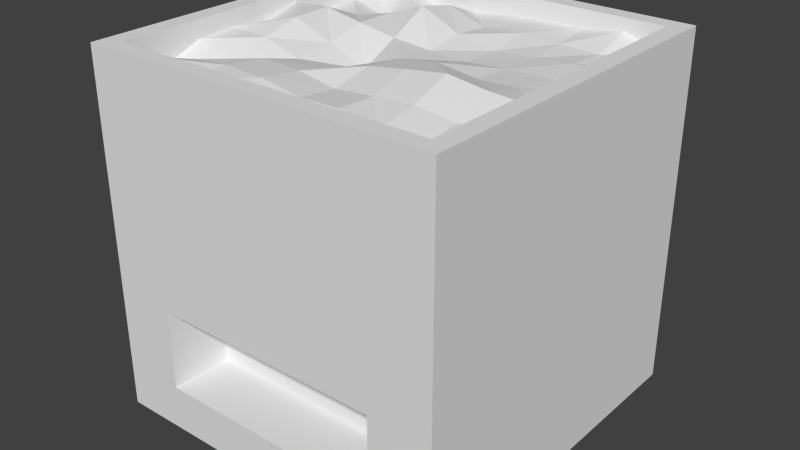 # Source: FirePit.blend  (saved by Blender 2.72.0; exported with 4.5.12 LTS)
import bpy
from mathutils import Matrix  # noqa: F401  (used for matrix-valued properties, if any)

bpy.ops.wm.read_factory_settings(use_empty=True)
scene = bpy.context.scene
scene.name = 'Scene'

# ---- collections
col_collection_1 = bpy.data.collections.new('Collection 1'); scene.collection.children.link(col_collection_1)

# ---- materials (node trees are filled in below, after node groups)
mat_material = bpy.data.materials.new('Material')
mat_material.alpha_threshold = 0.0
mat_material.use_transparent_shadow = False
mat_material.roughness = 0.5
mat_material.line_color = (0.0, 0.0, 0.0, 1.0)

# ---- material node trees

# ---- world
world_world = bpy.data.worlds.new('World'); scene.world = world_world
world_world.color = (0.05088, 0.05088, 0.05088)
world_world.use_sun_shadow = False
world_world.sun_shadow_jitter_overblur = 0.0
world_world.cycles.sampling_method = 'MANUAL'
world_world.cycles.sample_map_resolution = 256

# ---- meshes
me_plane = bpy.data.meshes.new('Plane')
me_plane.from_pydata([(0.0, 0.0, 0.0), (0.0, -0.1125, 0.01099), (0.0, -0.225, -0.01226), (0.0, -0.3375, 0.0004116), (0.1125, 0.0, 0.01449), (0.225, 0.0, 0.0006957), (0.3375, 0.0, 0.004395), (0.0, 0.1125, -0.009097), (0.0, 0.225, 0.005694), (0.0, 0.3375, -0.003796), (-0.1125, 0.0, -0.05172), (-0.225, 0.0, -0.00907), (-0.3375, 0.0, 0.0366), (-0.1125, -0.1125, -0.02051), (-0.1125, -0.225, 0.005464), (-0.1125, -0.3375, 0.01912), (-0.225, -0.1125, -0.01996), (-0.225, -0.225, 0.01001), (-0.225, -0.3375, 0.02353), (-0.3375, -0.1125, 0.01151), (-0.3375, -0.225, -0.02431), (-0.3375, -0.3375, 0.01322), (0.1125, -0.1125, 0.02859), (0.225, -0.1125, 0.04371), (0.3375, -0.1125, 0.02973), (0.1125, -0.225, -0.002399), (0.225, -0.225, 0.005278), (0.3375, -0.225, -0.006657), (0.1125, -0.3375, 0.002666), (0.225, -0.3375, -0.01569), (0.3375, -0.3375, -0.02419), (0.1125, 0.1125, -0.01362), (0.1125, 0.225, -0.01514), (0.1125, 0.3375, 0.003257), (0.225, 0.1125, -0.006169), (0.225, 0.225, -0.008616), (0.225, 0.3375, -0.002199), (0.3375, 0.1125, -0.002647), (0.3375, 0.225, 0.002129), (0.3375, 0.3375, -0.004998), (-0.1125, 0.1125, 0.0001693), (-0.225, 0.1125, 0.01785), (-0.3375, 0.1125, 0.03758), (-0.1125, 0.225, 0.05652), (-0.225, 0.225, 0.01673), (-0.3375, 0.225, -0.008213), (-0.1125, 0.3375, 0.03349), (-0.225, 0.3375, -0.006244), (-0.3375, 0.3375, -0.04346), (-0.45, 0.3375, -0.00776), (-0.45, 0.225, -0.01627), (-0.45, 0.1125, 0.03151), (-0.45, 0.0, 0.00496), (-0.45, -0.1125, 0.0153), (-0.45, -0.225, 0.01125), (-0.45, -0.3375, -0.03079), (-0.3375, -0.45, 0.04737), (-0.225, -0.45, 0.02253), (-0.1125, -0.45, 0.007287), (0.0, -0.45, -0.01007), (0.1125, -0.45, -0.05811), (0.225, -0.45, -0.02416), (0.3375, -0.45, 0.02351), (0.45, -0.3375, -0.01254), (0.45, -0.225, -0.01865), (0.45, -0.1125, 0.02344), (0.45, 0.0, 0.0339), (0.45, 0.1125, -0.0004997), (0.45, 0.225, 0.006362), (0.45, 0.3375, -0.01682), (0.3375, 0.45, 0.02634), (0.225, 0.45, 0.009988), (0.1125, 0.45, 0.008003), (0.0, 0.45, 0.002824), (-0.1125, 0.45, -0.01104), (-0.225, 0.45, -0.01635), (-0.3375, 0.45, 0.01184), (-0.45, -0.45, 0.0009497), (0.45, -0.45, 0.01266), (-0.45, 0.45, -0.003905), (0.45, 0.45, -0.009266)], [], [(0, 10, 13, 1), (1, 13, 14, 2), (2, 14, 15, 3), (3, 15, 58, 59), (10, 11, 16, 13), (13, 16, 17, 14), (14, 17, 18, 15), (15, 18, 57, 58), (11, 12, 19, 16), (16, 19, 20, 17), (17, 20, 21, 18), (18, 21, 56, 57), (12, 52, 53, 19), (19, 53, 54, 20), (20, 54, 55, 21), (21, 55, 77, 56), (0, 1, 22, 4), (4, 22, 23, 5), (5, 23, 24, 6), (6, 24, 65, 66), (1, 2, 25, 22), (22, 25, 26, 23), (23, 26, 27, 24), (24, 27, 64, 65), (2, 3, 28, 25), (25, 28, 29, 26), (26, 29, 30, 27), (27, 30, 63, 64), (3, 59, 60, 28), (28, 60, 61, 29), (29, 61, 62, 30), (30, 62, 78, 63), (0, 4, 31, 7), (7, 31, 32, 8), (8, 32, 33, 9), (9, 33, 72, 73), (4, 5, 34, 31), (31, 34, 35, 32), (32, 35, 36, 33), (33, 36, 71, 72), (5, 6, 37, 34), (34, 37, 38, 35), (35, 38, 39, 36), (36, 39, 70, 71), (6, 66, 67, 37), (37, 67, 68, 38), (38, 68, 69, 39), (39, 69, 80, 70), (0, 7, 40, 10), (10, 40, 41, 11), (11, 41, 42, 12), (12, 42, 51, 52), (7, 8, 43, 40), (40, 43, 44, 41), (41, 44, 45, 42), (42, 45, 50, 51), (8, 9, 46, 43), (43, 46, 47, 44), (44, 47, 48, 45), (45, 48, 49, 50), (9, 73, 74, 46), (46, 74, 75, 47), (47, 75, 76, 48), (48, 76, 79, 49)])
_uv = me_plane.uv_layers.new(name='UVMap')
_uv.uv.foreach_set('vector', [0.5, 0.5, 0.5, 0.625, 0.375, 0.625, 0.375, 0.5, 0.375, 0.5, 0.375, 0.625, 0.25, 0.625, 0.25, 0.5, 0.25, 0.5, 0.25, 0.625, 0.125, 0.625, 0.125, 0.5, 0.125, 0.5, 0.125, 0.625, 1.25e-07, 0.625, 9.973e-08, 0.5, 0.5, 0.625, 0.5, 0.75, 0.375, 0.75, 0.375, 0.625, 0.375, 0.625, 0.375, 0.75, 0.25, 0.75, 0.25, 0.625, 0.25, 0.625, 0.25, 0.75, 0.125, 0.75, 0.125, 0.625, 0.125, 0.625, 0.125, 0.75, 1.503e-07, 0.75, 1.25e-07, 0.625, 0.5, 0.75, 0.5, 0.875, 0.375, 0.875, 0.375, 0.75, 0.375, 0.75, 0.375, 0.875, 0.25, 0.875, 0.25, 0.75, 0.25, 0.75, 0.25, 0.875, 0.125, 0.875, 0.125, 0.75, 0.125, 0.75, 0.125, 0.875, 1.757e-07, 0.875, 1.503e-07, 0.75, 0.5, 0.875, 0.5, 1.0, 0.375, 1.0, 0.375, 0.875, 0.375, 0.875, 0.375, 1.0, 0.25, 1.0, 0.25, 0.875, 0.25, 0.875, 0.25, 1.0, 0.125, 1.0, 0.125, 0.875, 0.125, 0.875, 0.125, 1.0, 2.012e-07, 1.0, 1.757e-07, 0.875, 0.5, 0.5, 0.375, 0.5, 0.375, 0.375, 0.5, 0.375, 0.5, 0.375, 0.375, 0.375, 0.375, 0.25, 0.5, 0.25, 0.5, 0.25, 0.375, 0.25, 0.375, 0.125, 0.5, 0.125, 0.5, 0.125, 0.375, 0.125, 0.375, 1.25e-07, 0.5, 9.973e-08, 0.375, 0.5, 0.25, 0.5, 0.25, 0.375, 0.375, 0.375, 0.375, 0.375, 0.25, 0.375, 0.25, 0.25, 0.375, 0.25, 0.375, 0.25, 0.25, 0.25, 0.25, 0.125, 0.375, 0.125, 0.375, 0.125, 0.25, 0.125, 0.25, 1.503e-07, 0.375, 1.25e-07, 0.25, 0.5, 0.125, 0.5, 0.125, 0.375, 0.25, 0.375, 0.25, 0.375, 0.125, 0.375, 0.125, 0.25, 0.25, 0.25, 0.25, 0.25, 0.125, 0.25, 0.125, 0.125, 0.25, 0.125, 0.25, 0.125, 0.125, 0.125, 0.125, 1.757e-07, 0.25, 1.503e-07, 0.125, 0.5, 9.973e-08, 0.5, 7.466e-08, 0.375, 0.125, 0.375, 0.125, 0.375, 7.466e-08, 0.375, 4.971e-08, 0.25, 0.125, 0.25, 0.125, 0.25, 4.971e-08, 0.25, 2.484e-08, 0.125, 0.125, 0.125, 0.125, 0.125, 2.484e-08, 0.125, 0.0, 2.012e-07, 0.125, 1.757e-07, 0.5, 0.5, 0.5, 0.375, 0.625, 0.375, 0.625, 0.5, 0.625, 0.5, 0.625, 0.375, 0.75, 0.375, 0.75, 0.5, 0.75, 0.5, 0.75, 0.375, 0.875, 0.375, 0.875, 0.5, 0.875, 0.5, 0.875, 0.375, 1.0, 0.375, 1.0, 0.5, 0.5, 0.375, 0.5, 0.25, 0.625, 0.25, 0.625, 0.375, 0.625, 0.375, 0.625, 0.25, 0.75, 0.25, 0.75, 0.375, 0.75, 0.375, 0.75, 0.25, 0.875, 0.25, 0.875, 0.375, 0.875, 0.375, 0.875, 0.25, 1.0, 0.25, 1.0, 0.375, 0.5, 0.25, 0.5, 0.125, 0.625, 0.125, 0.625, 0.25, 0.625, 0.25, 0.625, 0.125, 0.75, 0.125, 0.75, 0.25, 0.75, 0.25, 0.75, 0.125, 0.875, 0.125, 0.875, 0.25, 0.875, 0.25, 0.875, 0.125, 1.0, 0.125, 1.0, 0.25, 0.5, 0.125, 0.5, 9.973e-08, 0.625, 7.466e-08, 0.625, 0.125, 0.625, 0.125, 0.625, 7.466e-08, 0.75, 4.971e-08, 0.75, 0.125, 0.75, 0.125, 0.75, 4.971e-08, 0.875, 2.484e-08, 0.875, 0.125, 0.875, 0.125, 0.875, 2.484e-08, 1.0, 0.0, 1.0, 0.125, 0.5, 0.5, 0.625, 0.5, 0.625, 0.625, 0.5, 0.625, 0.5, 0.625, 0.625, 0.625, 0.625, 0.75, 0.5, 0.75, 0.5, 0.75, 0.625, 0.75, 0.625, 0.875, 0.5, 0.875, 0.5, 0.875, 0.625, 0.875, 0.625, 1.0, 0.5, 1.0, 0.625, 0.5, 0.75, 0.5, 0.75, 0.625, 0.625, 0.625, 0.625, 0.625, 0.75, 0.625, 0.75, 0.75, 0.625, 0.75, 0.625, 0.75, 0.75, 0.75, 0.75, 0.875, 0.625, 0.875, 0.625, 0.875, 0.75, 0.875, 0.75, 1.0, 0.625, 1.0, 0.75, 0.5, 0.875, 0.5, 0.875, 0.625, 0.75, 0.625, 0.75, 0.625, 0.875, 0.625, 0.875, 0.75, 0.75, 0.75, 0.75, 0.75, 0.875, 0.75, 0.875, 0.875, 0.75, 0.875, 0.75, 0.875, 0.875, 0.875, 0.875, 1.0, 0.75, 1.0, 0.875, 0.5, 1.0, 0.5, 1.0, 0.625, 0.875, 0.625, 0.875, 0.625, 1.0, 0.625, 1.0, 0.75, 0.875, 0.75, 0.875, 0.75, 1.0, 0.75, 1.0, 0.875, 0.875, 0.875, 0.875, 0.875, 1.0, 0.875, 1.0, 1.0, 0.875, 1.0])
me_plane.use_remesh_preserve_volume = False
me_plane.use_remesh_preserve_attributes = False
me_plane.use_mirror_vertex_groups = False
me_plane.update()
me_cube = bpy.data.meshes.new('Cube')
me_cube.from_pydata([(1.0, 1.0, -1.0), (1.0, -1.0, -1.0), (-1.0, -1.0, -1.0), (-1.0, 1.0, -1.0), (1.0, 1.0, 1.0), (1.0, -1.0, 1.0), (-1.0, -1.0, 1.0), (-1.0, 1.0, 1.0), (0.9, 1.0, -1.0), (0.9, -1.0, -1.0), (0.9, 1.0, 1.0), (0.9, -1.0, 1.0), (-0.9, 1.0, -1.0), (-0.9, -1.0, -1.0), (-0.9, 1.0, 1.0), (-0.9, -1.0, 1.0), (1.0, -0.9, -1.0), (-1.0, -0.9, -1.0), (1.0, -0.9, 1.0), (-1.0, -0.9, 1.0), (0.9, -0.9, -1.0), (0.9, -0.9, 1.0), (-0.9, -0.9, -1.0), (-0.9, -0.9, 1.0), (-1.0, 0.9, -1.0), (-1.0, 0.9, 1.0), (0.9, 0.9, -1.0), (-0.9, 0.9, -1.0), (1.0, 0.9, -1.0), (1.0, 0.9, 1.0), (0.9, 0.9, 1.0), (-0.9, 0.9, 1.0), (-1.0, 0.9, -1.0), (-1.0, 0.9, 1.0), (0.9, 0.9, -1.0), (-0.9, 0.9, -1.0), (1.0, 0.9, -1.0), (1.0, 0.9, 1.0), (0.9, 0.9, 1.0), (-0.9, 0.9, 1.0), (0.9, -0.9, 1.0), (-0.9, -0.9, 1.0), (0.9, 0.9, 1.0), (-0.9, 0.9, 1.0), (0.9, -0.9, 0.75), (-0.9, -0.9, 0.75), (0.9, 0.9, 0.75), (-0.9, 0.9, 0.75), (1.0, 1.0, -0.75), (1.0, -1.0, -0.75), (-1.0, -1.0, -0.75), (-1.0, 1.0, -0.75), (0.9, -1.0, -0.75), (0.9, 1.0, -0.75), (-0.9, -1.0, -0.75), (-0.9, 1.0, -0.75), (1.0, -0.9, -0.75), (-1.0, -0.9, -0.75), (-1.0, 0.9, -0.75), (1.0, 0.9, -0.75), (1.0, 1.0, -0.3), (1.0, -1.0, -0.3), (-1.0, -1.0, -0.3), (-1.0, 1.0, -0.3), (0.9, 1.0, -0.3), (-0.9, 1.0, -0.3), (0.9, -1.0, -0.3), (-0.9, -1.0, -0.3), (1.0, -0.9, -0.3), (-1.0, -0.9, -0.3), (-1.0, 0.9, -0.3), (1.0, 0.9, -0.3), (-0.65, 1.0, -1.0), (-0.65, -1.0, -1.0), (-0.65, 1.0, 1.0), (-0.65, -1.0, 1.0), (-0.65, -0.9, -1.0), (-0.65, -0.9, 1.0), (-0.65, 0.9, -1.0), (-0.65, 0.9, 1.0), (-0.65, -0.9, 1.0), (-0.65, 0.9, 1.0), (-0.65, -0.9, 0.75), (-0.65, 0.9, 0.75), (-0.65, -1.0, -0.75), (-0.65, 1.0, -0.75), (-0.65, -1.0, -0.3), (-0.65, 1.0, -0.3), (0.65, 1.0, -1.0), (0.65, -1.0, -1.0), (0.65, 1.0, 1.0), (0.65, -1.0, 1.0), (0.65, -0.9, 1.0), (0.65, 0.9, 1.0), (0.65, -0.9, 1.0), (0.65, 0.9, 1.0), (0.65, -0.9, 0.75), (0.65, 0.9, 0.75), (0.65, -0.9, -1.0), (0.65, 0.9, -1.0), (0.65, -1.0, -0.75), (0.65, 1.0, -0.75), (0.65, -1.0, -0.3), (0.65, 1.0, -0.3), (-0.65, -1.0, -0.75), (-0.65, -1.0, -0.3), (0.65, -1.0, -0.75), (0.65, -1.0, -0.3), (-0.65, -0.65, -0.75), (-0.65, -0.65, -0.3), (0.65, -0.65, -0.75), (0.65, -0.65, -0.3)], [(24, 32), (25, 33), (26, 34), (27, 35), (28, 36), (29, 37), (30, 38), (31, 39)], [(13, 2, 17), (19, 6, 15), (68, 18, 5), (15, 6, 62), (25, 7, 63), (12, 3, 51), (1, 9, 20), (21, 11, 5), (5, 11, 66), (0, 8, 53), (73, 13, 22), (23, 15, 75), (86, 75, 15), (72, 12, 55), (22, 17, 24), (25, 19, 23), (29, 18, 68), (6, 19, 69), (16, 20, 26), (30, 21, 18), (76, 22, 27), (31, 43, 81), (19, 25, 70), (12, 27, 24), (14, 7, 25), (60, 4, 29), (0, 28, 26), (4, 10, 30), (72, 78, 27), (74, 14, 31), (43, 47, 83), (23, 41, 43), (30, 42, 40), (21, 40, 94), (47, 45, 82), (41, 45, 47), (40, 42, 46), (40, 44, 96), (16, 56, 49), (13, 54, 50), (58, 51, 3), (55, 51, 63), (1, 49, 52), (60, 48, 53), (73, 84, 54), (85, 55, 65), (59, 56, 16), (50, 57, 17), (57, 58, 24), (0, 48, 59), (68, 61, 49), (67, 62, 50), (70, 63, 51), (61, 66, 52), (84, 86, 67), (71, 68, 56), (62, 69, 57), (69, 70, 58), (60, 71, 59), (65, 63, 7), (4, 60, 64), (87, 65, 14), (98, 89, 73), (77, 75, 91), (102, 91, 75), (88, 72, 85), (99, 98, 76), (79, 81, 95), (88, 99, 78), (90, 74, 79), (81, 83, 97), (77, 80, 41), (97, 83, 82), (80, 82, 45), (100, 84, 73), (101, 85, 87), (102, 107, 106), (103, 87, 74), (92, 94, 80), (80, 94, 96), (9, 89, 98), (92, 91, 11), (66, 11, 91), (8, 88, 101), (20, 98, 99), (93, 95, 42), (8, 26, 99), (10, 90, 93), (95, 97, 46), (97, 96, 44), (9, 52, 100), (53, 101, 103), (52, 66, 102), (64, 103, 90), (107, 111, 110), (86, 105, 107), (100, 106, 104), (84, 104, 105), (110, 111, 109), (105, 109, 111), (106, 110, 108), (105, 104, 108), (100, 52, 102), (22, 13, 17), (23, 19, 15), (61, 68, 5), (67, 15, 62), (70, 25, 63), (55, 12, 51), (16, 1, 20), (18, 21, 5), (61, 5, 66), (48, 0, 53), (76, 73, 22), (77, 23, 75), (67, 86, 15), (85, 72, 55), (27, 22, 24), (31, 25, 23), (71, 29, 68), (62, 6, 69), (28, 16, 26), (29, 30, 18), (78, 76, 27), (79, 31, 81), (69, 19, 70), (3, 12, 24), (31, 14, 25), (71, 60, 29), (8, 0, 26), (29, 4, 30), (12, 72, 27), (79, 74, 31), (81, 43, 83), (31, 23, 43), (21, 30, 40), (92, 21, 94), (83, 47, 82), (43, 41, 47), (44, 40, 46), (94, 40, 96), (1, 16, 49), (2, 13, 50), (24, 58, 3), (65, 55, 63), (9, 1, 52), (64, 60, 53), (13, 73, 54), (87, 85, 65), (28, 59, 16), (2, 50, 17), (17, 57, 24), (28, 0, 59), (56, 68, 49), (54, 67, 50), (58, 70, 51), (49, 61, 52), (54, 84, 67), (59, 71, 56), (50, 62, 57), (57, 69, 58), (48, 60, 59), (14, 65, 7), (10, 4, 64), (74, 87, 14), (76, 98, 73), (92, 77, 91), (86, 102, 75), (101, 88, 85), (78, 99, 76), (93, 79, 95), (72, 88, 78), (93, 90, 79), (95, 81, 97), (23, 77, 41), (96, 97, 82), (41, 80, 45), (89, 100, 73), (103, 101, 87), (100, 102, 106), (90, 103, 74), (77, 92, 80), (82, 80, 96), (20, 9, 98), (21, 92, 11), (102, 66, 91), (53, 8, 101), (26, 20, 99), (30, 93, 42), (88, 8, 99), (30, 10, 93), (42, 95, 46), (46, 97, 44), (89, 9, 100), (64, 53, 103), (10, 64, 90), (106, 107, 110), (102, 86, 107), (84, 100, 104), (86, 84, 105), (108, 110, 109), (107, 105, 111), (104, 106, 108), (109, 105, 108)])
_uv = me_cube.uv_layers.new(name='UVMap')
_uv.uv.foreach_set('vector', [0.6667, 0.65, 0.6667, 0.6667, 0.65, 0.6667, 0.35, 0.3333, 0.3333, 0.3333, 0.3333, 0.3167, 0.1167, 0.3167, 0.3333, 0.3167, 0.3333, 0.3333, 1.0, 0.9833, 1.0, 1.0, 0.7833, 1.0, 0.0, 0.35, 0.0, 0.3333, 0.2167, 0.3333, 0.6667, 0.01667, 0.6667, 1.987e-08, 0.7083, 1.987e-08, 0.6667, 0.3333, 0.6667, 0.35, 0.65, 0.35, 0.35, 0.01667, 0.3333, 0.01667, 0.3333, 7.947e-08, 1.0, 0.6667, 1.0, 0.6833, 0.7833, 0.6833, 0.6667, 0.3333, 0.6667, 0.3167, 0.7083, 0.3167, 0.6667, 0.6083, 0.6667, 0.65, 0.65, 0.65, 0.35, 0.3167, 0.3333, 0.3167, 0.3333, 0.275, 0.7833, 0.9417, 1.0, 0.9417, 1.0, 0.9833, 0.6667, 0.05833, 0.6667, 0.01667, 0.7083, 0.01667, 0.65, 0.65, 0.65, 0.6667, 0.35, 0.6667, 0.65, 0.3333, 0.35, 0.3333, 0.35, 0.3167, 0.3333, 0.01667, 0.3333, 0.3167, 0.1167, 0.3167, 6.954e-08, 0.6667, 6.954e-08, 0.65, 0.2167, 0.65, 0.65, 0.3333, 0.65, 0.35, 0.35, 0.35, 0.65, 0.01667, 0.35, 0.01667, 0.35, 7.947e-08, 0.65, 0.6083, 0.65, 0.65, 0.35, 0.65, 0.0, 0.0, 0.0, 0.0, 0.0, 0.0, 6.954e-08, 0.65, 0.0, 0.35, 0.2167, 0.35, 0.3333, 0.65, 0.35, 0.65, 0.35, 0.6667, 0.6667, 0.3167, 0.6667, 0.3333, 0.65, 0.3333, 0.1167, 1.987e-08, 0.3333, 7.947e-08, 0.3333, 0.01667, 0.3333, 0.3333, 0.35, 0.3333, 0.35, 0.35, 0.6667, 0.0, 0.6667, 0.01667, 0.65, 0.01667, 0.3333, 0.6083, 0.35, 0.6083, 0.35, 0.65, 0.6667, 0.275, 0.6667, 0.3167, 0.65, 0.3167, 0.9, 0.3333, 0.9417, 0.3333, 0.9417, 0.375, 0.0, 0.0, 0.0, 0.0, 0.0, 0.0, 0.0, 0.0, 0.0, 0.0, 0.0, 0.0, 0.0, 0.0, 0.0, 0.0, 0.0, 0.0, 0.6667, 0.9667, 0.3667, 0.9667, 0.3667, 0.925, 0.8583, 0.3333, 0.9, 0.3333, 0.9, 0.6333, 0.3333, 0.6667, 0.3333, 0.9667, 0.2917, 0.9667, 0.0, 0.6667, 0.04167, 0.6667, 0.04167, 0.7083, 0.0, 0.3167, 0.04167, 0.3167, 0.04167, 0.3333, 0.6667, 0.9833, 0.7083, 0.9833, 0.7083, 1.0, 0.2917, 0.35, 0.2917, 0.3333, 0.3333, 0.3333, 0.7083, 0.01667, 0.7083, 1.987e-08, 0.7833, 1.987e-08, 0.6667, 0.6667, 0.7083, 0.6667, 0.7083, 0.6833, 0.7833, 0.3333, 0.7083, 0.3333, 0.7083, 0.3167, 0.6667, 0.9417, 0.7083, 0.9417, 0.7083, 0.9833, 0.7083, 0.05833, 0.7083, 0.01667, 0.7833, 0.01667, 0.04167, 0.01667, 0.04167, 0.3167, 0.0, 0.3167, 0.2917, 0.6667, 0.2917, 0.65, 0.3333, 0.65, 0.2917, 0.65, 0.2917, 0.35, 0.3333, 0.35, 3.974e-08, 0.0, 0.04167, 0.0, 0.04167, 0.01667, 0.1167, 0.3167, 0.1167, 0.3333, 0.04167, 0.3333, 0.7833, 0.9833, 0.7833, 1.0, 0.7083, 1.0, 0.2167, 0.35, 0.2167, 0.3333, 0.2917, 0.3333, 0.7833, 0.6667, 0.7833, 0.6833, 0.7083, 0.6833, 0.7083, 0.9417, 0.7833, 0.9417, 0.7833, 0.9833, 0.1167, 0.01667, 0.1167, 0.3167, 0.04167, 0.3167, 0.2167, 0.6667, 0.2167, 0.65, 0.2917, 0.65, 0.2167, 0.65, 0.2167, 0.35, 0.2917, 0.35, 0.1167, 1.987e-08, 0.1167, 0.01667, 0.04167, 0.01667, 0.7833, 0.01667, 0.7833, 1.987e-08, 1.0, 0.0, 1.0, 0.3333, 0.7833, 0.3333, 0.7833, 0.3167, 0.7833, 0.05833, 0.7833, 0.01667, 1.0, 0.01667, 0.65, 0.3917, 0.6667, 0.3917, 0.6667, 0.6083, 0.35, 0.275, 0.3333, 0.275, 0.3333, 0.05833, 0.7833, 0.725, 1.0, 0.725, 1.0, 0.9417, 0.6667, 0.275, 0.6667, 0.05833, 0.7083, 0.05833, 0.35, 0.3917, 0.65, 0.3917, 0.65, 0.6083, 0.0, 0.0, 0.0, 0.0, 0.0, 0.0, 0.3333, 0.3917, 0.35, 0.3917, 0.35, 0.6083, 0.6667, 0.05833, 0.6667, 0.275, 0.65, 0.275, 0.9, 0.375, 0.9417, 0.375, 0.9417, 0.5917, 0.0, 0.0, 0.0, 0.0, 0.0, 0.0, 0.6667, 0.7083, 0.6667, 0.925, 0.3667, 0.925, 1.987e-08, 0.925, 0.04167, 0.925, 0.04167, 0.9667, 0.7083, 0.725, 0.7083, 0.9417, 0.6667, 0.9417, 0.7083, 0.275, 0.7083, 0.05833, 0.7833, 0.05833, 0.0, 0.0, 0.0, 0.0, 0.0, 0.0, 0.7833, 0.275, 0.7833, 0.05833, 1.0, 0.05833, 0.0, 0.0, 0.0, 0.0, 0.0, 0.0, 1.987e-08, 0.925, 1.987e-08, 0.7083, 0.04167, 0.7083, 0.6667, 0.35, 0.6667, 0.3917, 0.65, 0.3917, 0.35, 0.05833, 0.3333, 0.05833, 0.3333, 0.01667, 0.7833, 0.6833, 1.0, 0.6833, 1.0, 0.725, 0.6667, 0.3167, 0.6667, 0.275, 0.7083, 0.275, 0.65, 0.35, 0.65, 0.3917, 0.35, 0.3917, 0.0, 0.0, 0.0, 0.0, 0.0, 0.0, 0.3333, 0.35, 0.35, 0.35, 0.35, 0.3917, 0.6667, 0.01667, 0.6667, 0.05833, 0.65, 0.05833, 0.9, 0.5917, 0.9417, 0.5917, 0.9417, 0.6333, 0.6667, 0.7083, 0.3667, 0.7083, 0.3667, 0.6667, 0.6667, 0.6833, 0.7083, 0.6833, 0.7083, 0.725, 0.7083, 0.3167, 0.7083, 0.275, 0.7833, 0.275, 0.7083, 0.6833, 0.7833, 0.6833, 0.7833, 0.725, 0.7833, 0.3167, 0.7833, 0.275, 1.0, 0.275, 0.1, 0.7417, 0.04167, 0.7417, 0.04167, 0.6667, 0.0, 0.0, 0.0, 0.0, 0.0, 0.0, 0.0, 0.0, 0.0, 0.0, 0.0, 0.0, 0.0, 0.0, 0.0, 0.0, 0.0, 0.0, 0.6667, 0.3333, 0.7417, 0.3333, 0.7417, 0.55, 0.8, 0.55, 0.7417, 0.55, 0.7417, 0.3333, 0.8583, 0.55, 0.8, 0.55, 0.8, 0.3333, 0.6667, 0.625, 0.6667, 0.55, 0.725, 0.55, 0.7083, 0.725, 0.7083, 0.6833, 0.7833, 0.725, 0.65, 0.65, 0.6667, 0.65, 0.65, 0.6667, 0.35, 0.3167, 0.35, 0.3333, 0.3333, 0.3167, 0.1167, 0.3333, 0.1167, 0.3167, 0.3333, 0.3333, 0.7833, 0.9833, 1.0, 0.9833, 0.7833, 1.0, 0.2167, 0.35, 0.0, 0.35, 0.2167, 0.3333, 0.7083, 0.01667, 0.6667, 0.01667, 0.7083, 1.987e-08, 0.65, 0.3333, 0.6667, 0.3333, 0.65, 0.35, 0.35, 7.947e-08, 0.35, 0.01667, 0.3333, 7.947e-08, 0.7833, 0.6667, 1.0, 0.6667, 0.7833, 0.6833, 0.7083, 0.3333, 0.6667, 0.3333, 0.7083, 0.3167, 0.65, 0.6083, 0.6667, 0.6083, 0.65, 0.65, 0.35, 0.275, 0.35, 0.3167, 0.3333, 0.275, 0.7833, 0.9833, 0.7833, 0.9417, 1.0, 0.9833, 0.7083, 0.05833, 0.6667, 0.05833, 0.7083, 0.01667, 0.35, 0.65, 0.65, 0.65, 0.35, 0.6667, 0.65, 0.3167, 0.65, 0.3333, 0.35, 0.3167, 0.1167, 0.01667, 0.3333, 0.01667, 0.1167, 0.3167, 0.2167, 0.6667, 6.954e-08, 0.6667, 0.2167, 0.65, 0.35, 0.3333, 0.65, 0.3333, 0.35, 0.35, 0.65, 5.96e-08, 0.65, 0.01667, 0.35, 7.947e-08, 0.35, 0.6083, 0.65, 0.6083, 0.35, 0.65, 0.0, 0.0, 0.0, 0.0, 0.0, 0.0, 0.2167, 0.65, 6.954e-08, 0.65, 0.2167, 0.35, 0.3333, 0.6667, 0.3333, 0.65, 0.35, 0.6667, 0.65, 0.3167, 0.6667, 0.3167, 0.65, 0.3333, 0.1167, 0.01667, 0.1167, 1.987e-08, 0.3333, 0.01667, 0.3333, 0.35, 0.3333, 0.3333, 0.35, 0.35, 0.65, 5.96e-08, 0.6667, 0.0, 0.65, 0.01667, 0.3333, 0.65, 0.3333, 0.6083, 0.35, 0.65, 0.65, 0.275, 0.6667, 0.275, 0.65, 0.3167, 0.9, 0.375, 0.9, 0.3333, 0.9417, 0.375, 0.0, 0.0, 0.0, 0.0, 0.0, 0.0, 0.0, 0.0, 0.0, 0.0, 0.0, 0.0, 0.0, 0.0, 0.0, 0.0, 0.0, 0.0, 0.6667, 0.925, 0.6667, 0.9667, 0.3667, 0.925, 0.8583, 0.6333, 0.8583, 0.3333, 0.9, 0.6333, 0.2917, 0.6667, 0.3333, 0.6667, 0.2917, 0.9667, 1.987e-08, 0.7083, 0.0, 0.6667, 0.04167, 0.7083, 3.974e-08, 0.3333, 0.0, 0.3167, 0.04167, 0.3333, 0.6667, 1.0, 0.6667, 0.9833, 0.7083, 1.0, 0.3333, 0.35, 0.2917, 0.35, 0.3333, 0.3333, 0.7833, 0.01667, 0.7083, 0.01667, 0.7833, 1.987e-08, 0.6667, 0.6833, 0.6667, 0.6667, 0.7083, 0.6833, 0.7833, 0.3167, 0.7833, 0.3333, 0.7083, 0.3167, 0.6667, 0.9833, 0.6667, 0.9417, 0.7083, 0.9833, 0.7833, 0.05833, 0.7083, 0.05833, 0.7833, 0.01667, 3.974e-08, 0.01667, 0.04167, 0.01667, 0.0, 0.3167, 0.3333, 0.6667, 0.2917, 0.6667, 0.3333, 0.65, 0.3333, 0.65, 0.2917, 0.65, 0.3333, 0.35, 3.974e-08, 0.01667, 3.974e-08, 0.0, 0.04167, 0.01667, 0.04167, 0.3167, 0.1167, 0.3167, 0.04167, 0.3333, 0.7083, 0.9833, 0.7833, 0.9833, 0.7083, 1.0, 0.2917, 0.35, 0.2167, 0.35, 0.2917, 0.3333, 0.7083, 0.6667, 0.7833, 0.6667, 0.7083, 0.6833, 0.7083, 0.9833, 0.7083, 0.9417, 0.7833, 0.9833, 0.04167, 0.01667, 0.1167, 0.01667, 0.04167, 0.3167, 0.2917, 0.6667, 0.2167, 0.6667, 0.2917, 0.65, 0.2917, 0.65, 0.2167, 0.65, 0.2917, 0.35, 0.04167, 0.0, 0.1167, 1.987e-08, 0.04167, 0.01667, 1.0, 0.01667, 0.7833, 0.01667, 1.0, 0.0, 1.0, 0.3167, 1.0, 0.3333, 0.7833, 0.3167, 1.0, 0.05833, 0.7833, 0.05833, 1.0, 0.01667, 0.65, 0.6083, 0.65, 0.3917, 0.6667, 0.6083, 0.35, 0.05833, 0.35, 0.275, 0.3333, 0.05833, 0.7833, 0.9417, 0.7833, 0.725, 1.0, 0.9417, 0.7083, 0.275, 0.6667, 0.275, 0.7083, 0.05833, 0.35, 0.6083, 0.35, 0.3917, 0.65, 0.6083, 0.0, 0.0, 0.0, 0.0, 0.0, 0.0, 0.3333, 0.6083, 0.3333, 0.3917, 0.35, 0.6083, 0.65, 0.05833, 0.6667, 0.05833, 0.65, 0.275, 0.9, 0.5917, 0.9, 0.375, 0.9417, 0.5917, 0.0, 0.0, 0.0, 0.0, 0.0, 0.0, 0.3667, 0.7083, 0.6667, 0.7083, 0.3667, 0.925, 3.974e-08, 0.9667, 1.987e-08, 0.925, 0.04167, 0.9667, 0.6667, 0.725, 0.7083, 0.725, 0.6667, 0.9417, 0.7833, 0.275, 0.7083, 0.275, 0.7833, 0.05833, 0.0, 0.0, 0.0, 0.0, 0.0, 0.0, 1.0, 0.275, 0.7833, 0.275, 1.0, 0.05833, 0.0, 0.0, 0.0, 0.0, 0.0, 0.0, 0.04167, 0.925, 1.987e-08, 0.925, 0.04167, 0.7083, 0.65, 0.35, 0.6667, 0.35, 0.65, 0.3917, 0.35, 0.01667, 0.35, 0.05833, 0.3333, 0.01667, 0.7833, 0.725, 0.7833, 0.6833, 1.0, 0.725, 0.7083, 0.3167, 0.6667, 0.3167, 0.7083, 0.275, 0.35, 0.35, 0.65, 0.35, 0.35, 0.3917, 0.0, 0.0, 0.0, 0.0, 0.0, 0.0, 0.3333, 0.3917, 0.3333, 0.35, 0.35, 0.3917, 0.65, 0.01667, 0.6667, 0.01667, 0.65, 0.05833, 0.9, 0.6333, 0.9, 0.5917, 0.9417, 0.6333, 0.6667, 0.6667, 0.6667, 0.7083, 0.3667, 0.6667, 0.6667, 0.725, 0.6667, 0.6833, 0.7083, 0.725, 0.7833, 0.3167, 0.7083, 0.3167, 0.7833, 0.275, 1.0, 0.3167, 0.7833, 0.3167, 1.0, 0.275, 0.1, 0.6667, 0.1, 0.7417, 0.04167, 0.6667, 0.0, 0.0, 0.0, 0.0, 0.0, 0.0, 0.0, 0.0, 0.0, 0.0, 0.0, 0.0, 0.0, 0.0, 0.0, 0.0, 0.0, 0.0, 0.6667, 0.55, 0.6667, 0.3333, 0.7417, 0.55, 0.8, 0.3333, 0.8, 0.55, 0.7417, 0.3333, 0.8583, 0.3333, 0.8583, 0.55, 0.8, 0.3333, 0.725, 0.625, 0.6667, 0.625, 0.725, 0.55])
me_cube.materials.append(mat_material)
me_cube.use_remesh_preserve_volume = False
me_cube.use_remesh_preserve_attributes = False
me_cube.use_mirror_vertex_groups = False
me_cube.update()

# ---- objects
ob_coalsurface = bpy.data.objects.new('CoalSurface', me_plane)
ob_furnace = bpy.data.objects.new('Furnace', me_cube)

# ---- transforms, parenting, visibility, modifiers, constraints
ob_coalsurface.location = (0.5, -0.5, 0.94)
ob_coalsurface.lineart.crease_threshold = 0.0
ob_furnace.location = (0.5, -0.5, 0.5)
ob_furnace.scale = (0.5, 0.5, 0.5)
ob_furnace.lock_rotations_4d = False
ob_furnace.empty_display_type = 'ARROWS'
ob_furnace.lineart.crease_threshold = 0.0

# ---- collection membership
col_collection_1.objects.link(ob_coalsurface)
col_collection_1.objects.link(ob_furnace)

# ---- scene / render settings (as saved in the file)
scene.frame_start = 1; scene.frame_end = 250; scene.frame_set(0)
scene.render.engine = 'BLENDER_EEVEE_NEXT'
scene.render.resolution_percentage = 50
scene.render.dither_intensity = 0.0
scene.cycles.use_denoising = False
scene.cycles.samples = 10
scene.cycles.sampling_pattern = 'TABULATED_SOBOL'
scene.cycles.light_sampling_threshold = 0.0
scene.cycles.use_adaptive_sampling = False
scene.cycles.use_light_tree = False
scene.cycles.blur_glossy = 0.0
scene.cycles.volume_bounces = 1
scene.cycles.pixel_filter_type = 'GAUSSIAN'
scene.cycles.sample_clamp_indirect = 0.0
scene.view_settings.view_transform = 'Standard'
bpy.context.view_layer.update()

# ---- added for rendering (the .blend has no active camera and no usable light): camera, sun
cam_auto = bpy.data.cameras.new('AutoCamera')
cam_auto.lens = 50.0
cam_auto.sensor_width = 36.0
cam_auto.clip_end = 1000.0
ob_auto_camera = bpy.data.objects.new('AutoCamera', cam_auto)
scene.collection.objects.link(ob_auto_camera)
ob_auto_camera.location = (2.10254, -2.42304, 1.78203)
ob_auto_camera.rotation_euler = (1.09748, -7.21219e-08, 0.694738)
scene.camera = ob_auto_camera
light_auto_sun = bpy.data.lights.new('AutoSun', 'SUN')
light_auto_sun.energy = 3.0
light_auto_sun.angle = 0.0523599
ob_auto_sun = bpy.data.objects.new('AutoSun', light_auto_sun)
scene.collection.objects.link(ob_auto_sun)
ob_auto_sun.rotation_euler = (0.872665, 0.174533, 0.523599)
bpy.context.view_layer.update()
